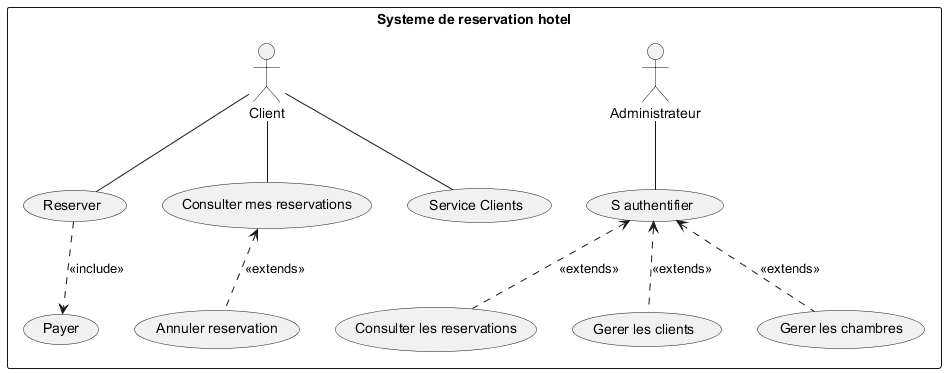

The diagram above was rendered by PlantUML. Its source (embedded in the PNG):
@startuml
rectangle "Systeme de reservation hotel" {

    actor Administrateur
    actor Client

    usecase "S authentifier" as Auth
    usecase "Consulter les reservations" as CR
    usecase "Gerer les clients" as GC
    usecase "Gerer les chambres" as GCH
    usecase "Reserver" as Res
    usecase "Payer" as Pay
    usecase "Consulter mes reservations" as CMR
    usecase "Annuler reservation" as AR
    usecase "Service Clients" as SC

    Administrateur -- Auth
    Auth <.. CR : <<extends>>
    Auth <.. GC : <<extends>>
    Auth <.. GCH : <<extends>>

    Client -- Res
    Client -- CMR
    Client -- SC

    Res ..> Pay : <<include>>
    CMR <.. AR : <<extends>>
}

@enduml